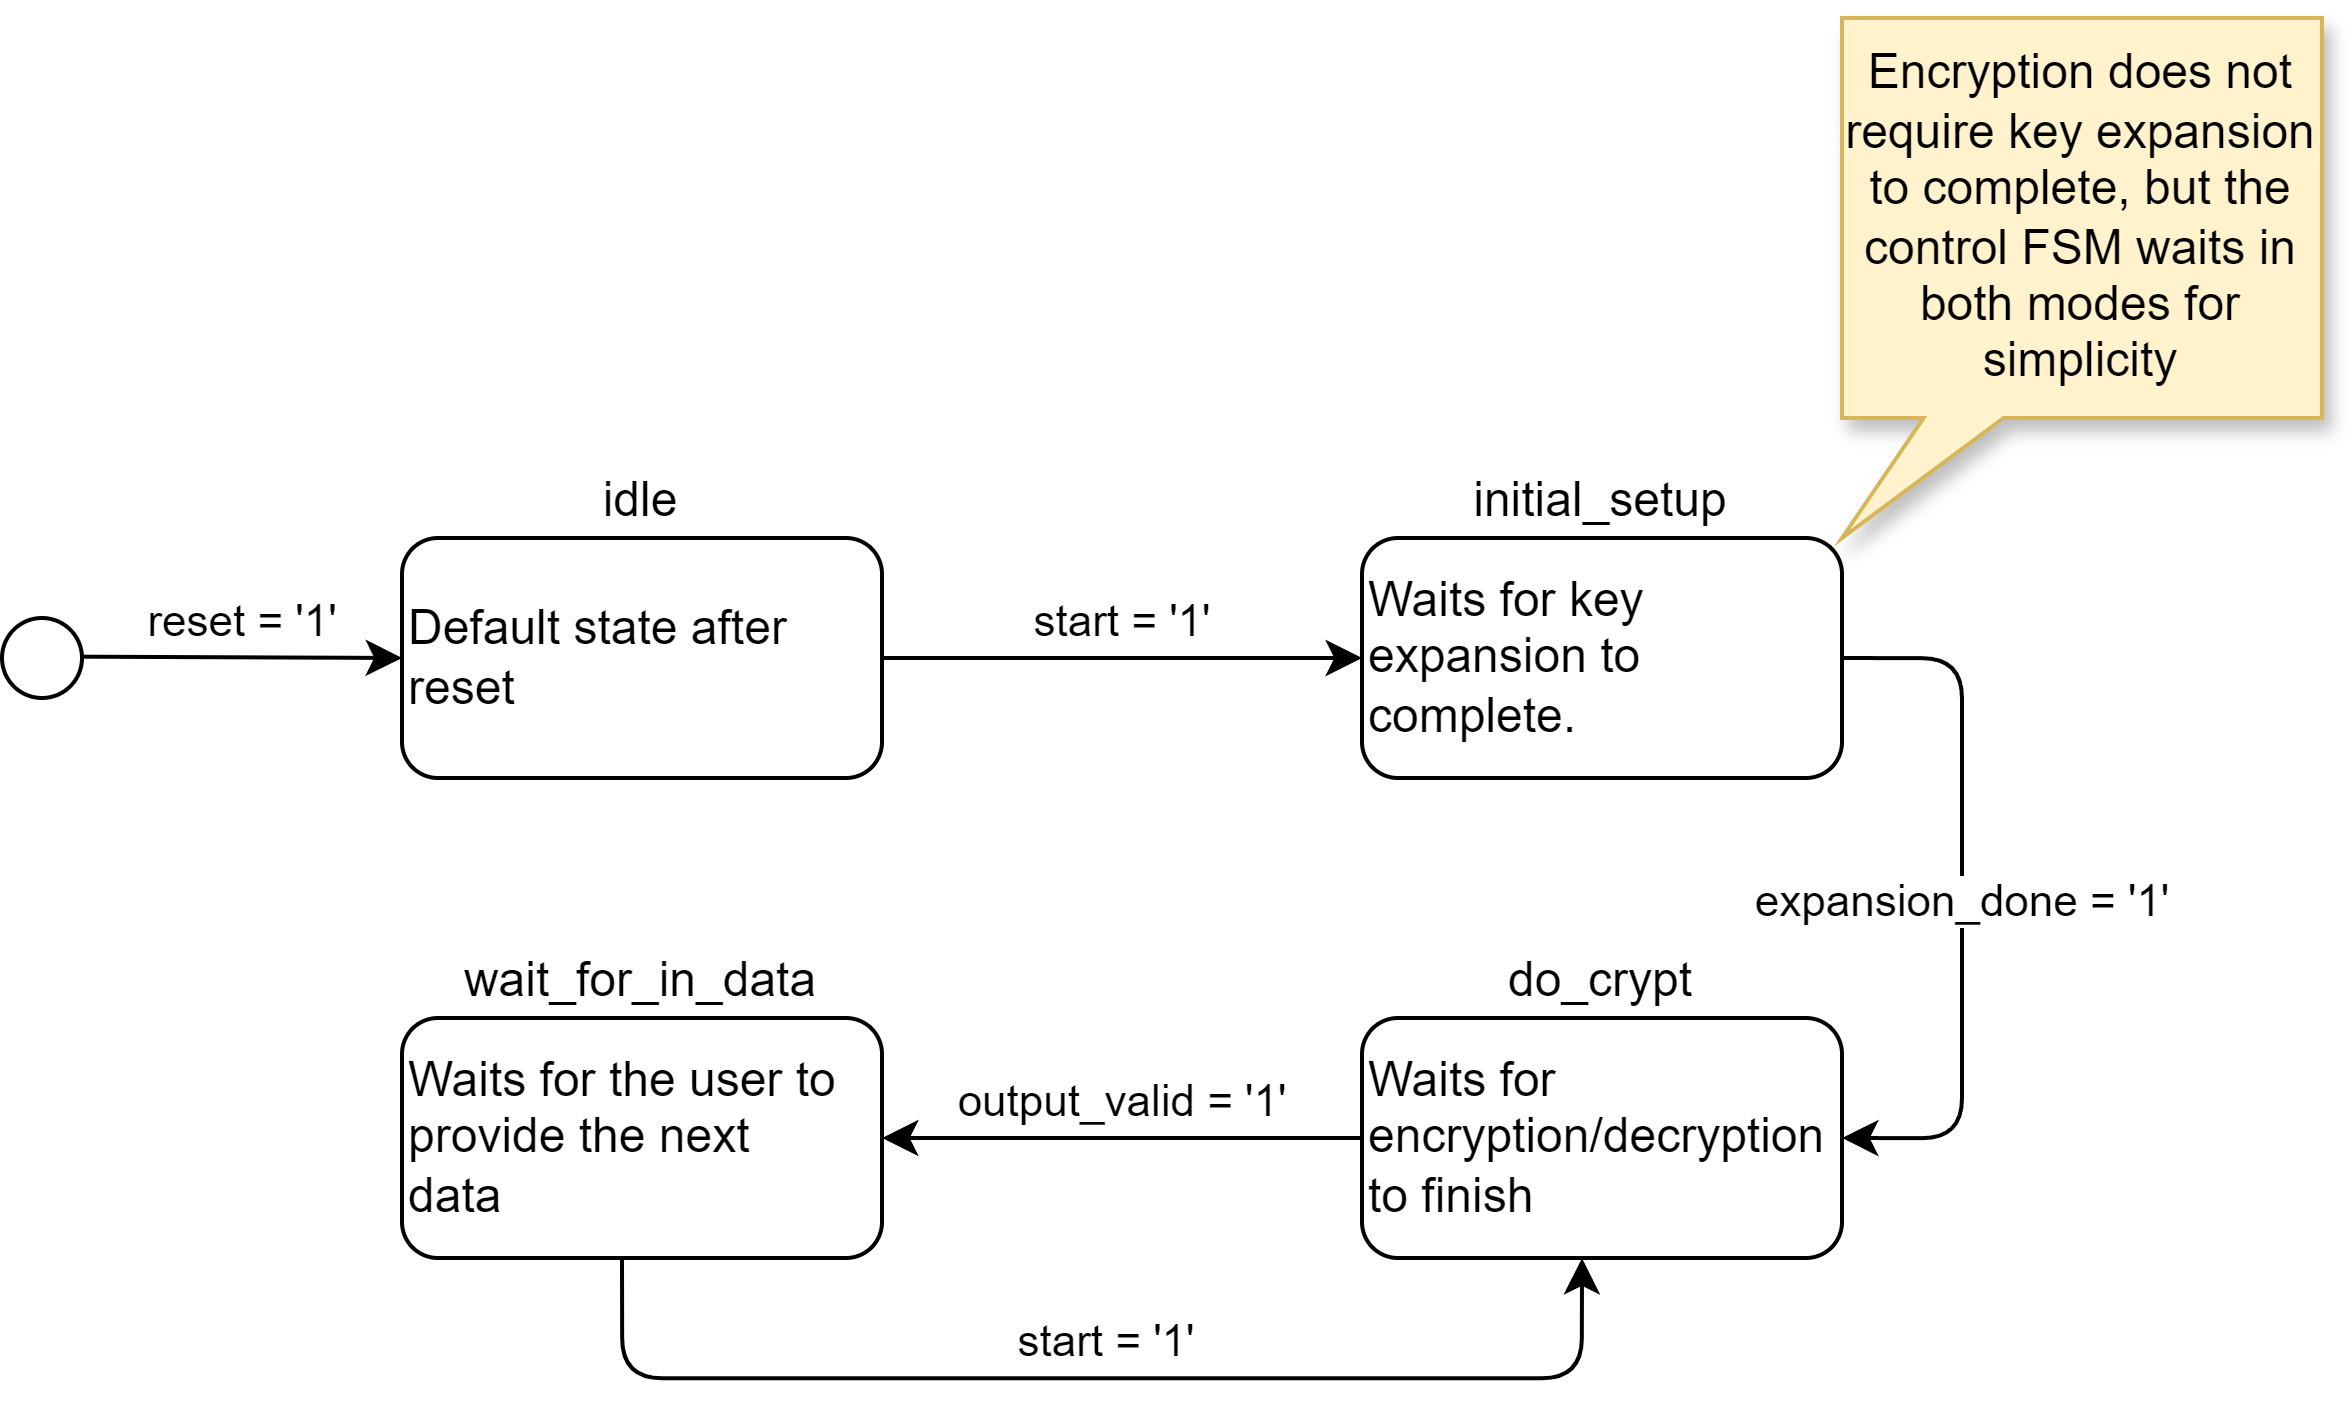

The diagram above was exported from draw.io. Its source (the exported page's mxGraphModel, read from the mxfile embedded in the PNG):
<mxGraphModel dx="956" dy="609" grid="1" gridSize="10" guides="1" tooltips="1" connect="1" arrows="1" fold="1" page="1" pageScale="1" pageWidth="850" pageHeight="1100" math="0" shadow="0">
  <root>
    <mxCell id="0" />
    <mxCell id="1" parent="0" />
    <mxCell id="123" value="start = '1'" style="edgeStyle=none;html=1;exitX=1;exitY=0.5;exitDx=0;exitDy=0;entryX=0;entryY=0.5;entryDx=0;entryDy=0;labelPosition=center;verticalLabelPosition=top;align=center;verticalAlign=bottom;" edge="1" parent="1" source="121" target="122">
      <mxGeometry relative="1" as="geometry" />
    </mxCell>
    <mxCell id="127" value="" style="group;verticalAlign=middle;" vertex="1" connectable="0" parent="1">
      <mxGeometry x="440" y="460" width="120" height="60" as="geometry" />
    </mxCell>
    <mxCell id="121" value="idle" style="rounded=1;whiteSpace=wrap;html=1;labelPosition=center;verticalLabelPosition=top;align=center;verticalAlign=bottom;" vertex="1" parent="127">
      <mxGeometry width="120" height="60" as="geometry" />
    </mxCell>
    <mxCell id="140" value="reset = '1'" style="edgeStyle=none;html=1;exitX=0;exitY=0.5;exitDx=0;exitDy=0;labelPosition=center;verticalLabelPosition=top;align=center;verticalAlign=bottom;endArrow=none;endFill=0;startArrow=classic;startFill=1;" edge="1" parent="127" source="126">
      <mxGeometry relative="1" as="geometry">
        <mxPoint x="-80" y="29.666666666666742" as="targetPoint" />
      </mxGeometry>
    </mxCell>
    <mxCell id="126" value="Default state after reset" style="text;html=1;align=left;verticalAlign=middle;whiteSpace=wrap;rounded=0;labelPosition=center;verticalLabelPosition=middle;" vertex="1" parent="127">
      <mxGeometry width="110" height="60" as="geometry" />
    </mxCell>
    <mxCell id="129" value="" style="group" vertex="1" connectable="0" parent="1">
      <mxGeometry x="680" y="460" width="120" height="60" as="geometry" />
    </mxCell>
    <mxCell id="122" value="initial_setup" style="rounded=1;whiteSpace=wrap;html=1;labelPosition=center;verticalLabelPosition=top;align=center;verticalAlign=bottom;" vertex="1" parent="129">
      <mxGeometry width="120" height="60" as="geometry" />
    </mxCell>
    <mxCell id="128" value="Waits for key expansion to complete." style="text;html=1;align=left;verticalAlign=middle;whiteSpace=wrap;rounded=0;labelPosition=center;verticalLabelPosition=middle;" vertex="1" parent="129">
      <mxGeometry width="110" height="60" as="geometry" />
    </mxCell>
    <mxCell id="130" value="" style="group" vertex="1" connectable="0" parent="1">
      <mxGeometry x="680" y="580" width="120" height="60" as="geometry" />
    </mxCell>
    <mxCell id="131" value="do_crypt" style="rounded=1;whiteSpace=wrap;html=1;labelPosition=center;verticalLabelPosition=top;align=center;verticalAlign=bottom;" vertex="1" parent="130">
      <mxGeometry width="120" height="60" as="geometry" />
    </mxCell>
    <mxCell id="132" value="Waits for encryption/decryption to finish" style="text;html=1;align=left;verticalAlign=middle;whiteSpace=wrap;rounded=0;labelPosition=center;verticalLabelPosition=middle;" vertex="1" parent="130">
      <mxGeometry width="110" height="60" as="geometry" />
    </mxCell>
    <mxCell id="133" value="expansion_done = '1'" style="edgeStyle=orthogonalEdgeStyle;html=1;exitX=1;exitY=0.5;exitDx=0;exitDy=0;entryX=1;entryY=0.5;entryDx=0;entryDy=0;" edge="1" parent="1" source="122" target="131">
      <mxGeometry relative="1" as="geometry">
        <Array as="points">
          <mxPoint x="830" y="490" />
          <mxPoint x="830" y="610" />
        </Array>
      </mxGeometry>
    </mxCell>
    <mxCell id="135" value="" style="group" vertex="1" connectable="0" parent="1">
      <mxGeometry x="440" y="580" width="120" height="60" as="geometry" />
    </mxCell>
    <mxCell id="136" value="wait_for_in_data" style="rounded=1;whiteSpace=wrap;html=1;labelPosition=center;verticalLabelPosition=top;align=center;verticalAlign=bottom;" vertex="1" parent="135">
      <mxGeometry width="120" height="60" as="geometry" />
    </mxCell>
    <mxCell id="137" value="Waits for the user to provide the next data" style="text;html=1;align=left;verticalAlign=middle;whiteSpace=wrap;rounded=0;labelPosition=center;verticalLabelPosition=middle;" vertex="1" parent="135">
      <mxGeometry width="110" height="60" as="geometry" />
    </mxCell>
    <mxCell id="138" value="output_valid = '1'" style="edgeStyle=none;html=1;exitX=0;exitY=0.5;exitDx=0;exitDy=0;entryX=1;entryY=0.5;entryDx=0;entryDy=0;labelPosition=center;verticalLabelPosition=top;align=center;verticalAlign=bottom;" edge="1" parent="1" source="132" target="136">
      <mxGeometry relative="1" as="geometry" />
    </mxCell>
    <mxCell id="139" value="start = '1'" style="edgeStyle=orthogonalEdgeStyle;html=1;exitX=0.5;exitY=1;exitDx=0;exitDy=0;entryX=0.5;entryY=1;entryDx=0;entryDy=0;labelPosition=center;verticalLabelPosition=top;align=center;verticalAlign=bottom;" edge="1" parent="1" source="137" target="132">
      <mxGeometry relative="1" as="geometry">
        <Array as="points">
          <mxPoint x="495" y="670" />
          <mxPoint x="735" y="670" />
        </Array>
      </mxGeometry>
    </mxCell>
    <mxCell id="141" value="" style="ellipse;whiteSpace=wrap;html=1;aspect=fixed;" vertex="1" parent="1">
      <mxGeometry x="340" y="480" width="20" height="20" as="geometry" />
    </mxCell>
    <mxCell id="142" value="Encryption does not require key expansion to complete, but the control FSM waits in both modes for simplicity" style="shape=callout;whiteSpace=wrap;html=1;perimeter=calloutPerimeter;position2=0;size=30;position=0.17;fillColor=#fff2cc;strokeColor=#d6b656;shadow=1;" vertex="1" parent="1">
      <mxGeometry x="800" y="330" width="120" height="130" as="geometry" />
    </mxCell>
  </root>
</mxGraphModel>